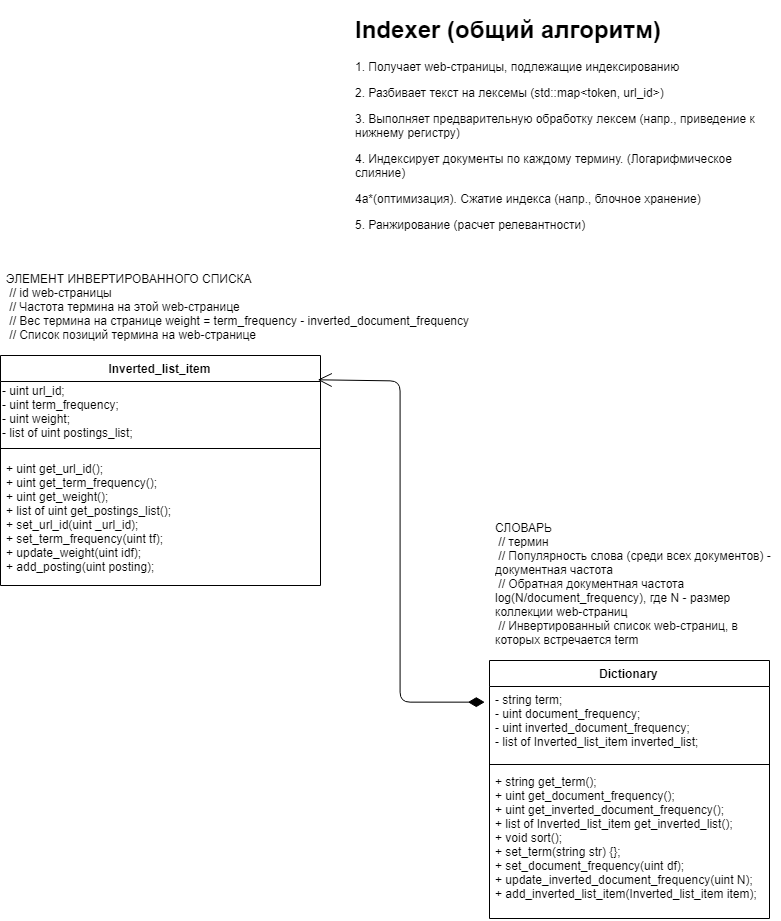

The diagram above was exported from draw.io. Its source (the exported page's mxGraphModel, read from the mxfile embedded in the PNG):
<mxGraphModel dx="1021" dy="566" grid="1" gridSize="10" guides="1" tooltips="1" connect="1" arrows="1" fold="1" page="1" pageScale="1" pageWidth="827" pageHeight="1169" math="0" shadow="0">
  <root>
    <mxCell id="F_8BcMofOGIqsGmml6-X-0" />
    <mxCell id="F_8BcMofOGIqsGmml6-X-1" parent="F_8BcMofOGIqsGmml6-X-0" />
    <mxCell id="Hv_jQtHDBkf5XwUZug7c-3" value="Inverted_list_item" style="swimlane;fontStyle=1;align=center;verticalAlign=top;childLayout=stackLayout;horizontal=1;startSize=26;horizontalStack=0;resizeParent=1;resizeParentMax=0;resizeLast=0;collapsible=1;marginBottom=0;" parent="F_8BcMofOGIqsGmml6-X-1" vertex="1">
      <mxGeometry x="30" y="385" width="320" height="230" as="geometry" />
    </mxCell>
    <mxCell id="Hv_jQtHDBkf5XwUZug7c-4" value="&lt;div&gt;- uint url_id;&amp;nbsp;&lt;/div&gt;&lt;div&gt;- uint term_frequency;&amp;nbsp;&lt;/div&gt;&lt;div&gt;- uint weight;&amp;nbsp;&lt;/div&gt;&lt;div&gt;- list of uint postings_list;&amp;nbsp;&lt;/div&gt;" style="text;html=1;resizable=0;points=[];autosize=1;align=left;verticalAlign=top;spacingTop=-4;" parent="Hv_jQtHDBkf5XwUZug7c-3" vertex="1">
      <mxGeometry y="26" width="320" height="60" as="geometry" />
    </mxCell>
    <mxCell id="Hv_jQtHDBkf5XwUZug7c-5" value="" style="line;strokeWidth=1;fillColor=none;align=left;verticalAlign=middle;spacingTop=-1;spacingLeft=3;spacingRight=3;rotatable=0;labelPosition=right;points=[];portConstraint=eastwest;" parent="Hv_jQtHDBkf5XwUZug7c-3" vertex="1">
      <mxGeometry y="86" width="320" height="14" as="geometry" />
    </mxCell>
    <mxCell id="Hv_jQtHDBkf5XwUZug7c-6" value="+ uint get_url_id();&#10;+ uint get_term_frequency();&#10;+ uint get_weight(); &#10;+ list of uint get_postings_list();&#10;+ set_url_id(uint _url_id);&#10;+ set_term_frequency(uint tf);&#10;+ update_weight(uint idf);&#10;+ add_posting(uint posting);" style="text;strokeColor=none;fillColor=none;align=left;verticalAlign=top;spacingLeft=4;spacingRight=4;overflow=hidden;rotatable=0;points=[[0,0.5],[1,0.5]];portConstraint=eastwest;" parent="Hv_jQtHDBkf5XwUZug7c-3" vertex="1">
      <mxGeometry y="100" width="320" height="130" as="geometry" />
    </mxCell>
    <mxCell id="Hv_jQtHDBkf5XwUZug7c-15" value="Dictionary" style="swimlane;fontStyle=1;align=center;verticalAlign=top;childLayout=stackLayout;horizontal=1;startSize=26;horizontalStack=0;resizeParent=1;resizeParentMax=0;resizeLast=0;collapsible=1;marginBottom=0;" parent="F_8BcMofOGIqsGmml6-X-1" vertex="1">
      <mxGeometry x="519" y="690" width="280" height="258" as="geometry" />
    </mxCell>
    <mxCell id="Hv_jQtHDBkf5XwUZug7c-16" value="- string term; &#10;- uint document_frequency; &#10;- uint inverted_document_frequency; &#10;- list of Inverted_list_item inverted_list; " style="text;strokeColor=none;fillColor=none;align=left;verticalAlign=top;spacingLeft=4;spacingRight=4;overflow=hidden;rotatable=0;points=[[0,0.5],[1,0.5]];portConstraint=eastwest;" parent="Hv_jQtHDBkf5XwUZug7c-15" vertex="1">
      <mxGeometry y="26" width="280" height="74" as="geometry" />
    </mxCell>
    <mxCell id="Hv_jQtHDBkf5XwUZug7c-17" value="" style="line;strokeWidth=1;fillColor=none;align=left;verticalAlign=middle;spacingTop=-1;spacingLeft=3;spacingRight=3;rotatable=0;labelPosition=right;points=[];portConstraint=eastwest;" parent="Hv_jQtHDBkf5XwUZug7c-15" vertex="1">
      <mxGeometry y="100" width="280" height="8" as="geometry" />
    </mxCell>
    <mxCell id="Hv_jQtHDBkf5XwUZug7c-18" value="+ string get_term();&#10;+ uint get_document_frequency();&#10;+ uint get_inverted_document_frequency();&#10;+ list of Inverted_list_item get_inverted_list();&#10;+ void sort();&#10;+ set_term(string str) {};&#10;+ set_document_frequency(uint df);&#10;+ update_inverted_document_frequency(uint N);&#10;+ add_inverted_list_item(Inverted_list_item item);" style="text;strokeColor=none;fillColor=none;align=left;verticalAlign=top;spacingLeft=4;spacingRight=4;overflow=hidden;rotatable=0;points=[[0,0.5],[1,0.5]];portConstraint=eastwest;" parent="Hv_jQtHDBkf5XwUZug7c-15" vertex="1">
      <mxGeometry y="108" width="280" height="150" as="geometry" />
    </mxCell>
    <mxCell id="Hv_jQtHDBkf5XwUZug7c-28" value="" style="endArrow=open;html=1;endSize=12;startArrow=diamondThin;startSize=14;startFill=1;edgeStyle=orthogonalEdgeStyle;align=left;verticalAlign=bottom;exitX=-0.017;exitY=0.219;exitDx=0;exitDy=0;exitPerimeter=0;entryX=0.99;entryY=0.107;entryDx=0;entryDy=0;entryPerimeter=0;" parent="F_8BcMofOGIqsGmml6-X-1" source="Hv_jQtHDBkf5XwUZug7c-16" target="Hv_jQtHDBkf5XwUZug7c-3" edge="1">
      <mxGeometry x="-1" y="3" relative="1" as="geometry">
        <mxPoint x="308.8965517241379" y="931.1034482758623" as="sourcePoint" />
        <mxPoint x="429" y="711" as="targetPoint" />
        <Array as="points">
          <mxPoint x="430" y="732" />
          <mxPoint x="430" y="410" />
        </Array>
      </mxGeometry>
    </mxCell>
    <mxCell id="ATLJjb8NNTwaOQcJbK2D-0" value="СЛОВАРЬ&#10; // термин&#10; // Популярность слова (среди всех документов) - документная частота&#10; // Обратная документная частота log(N/document_frequency), где N - размер коллекции web-страниц&#10; // Инвертированный список web-страниц, в которых встречается term" style="text;strokeColor=none;fillColor=none;align=left;verticalAlign=top;spacingLeft=4;spacingRight=4;overflow=hidden;rotatable=0;points=[[0,0.5],[1,0.5]];portConstraint=eastwest;horizontal=1;whiteSpace=wrap;" parent="F_8BcMofOGIqsGmml6-X-1" vertex="1">
      <mxGeometry x="519" y="544" width="291" height="140" as="geometry" />
    </mxCell>
    <mxCell id="ATLJjb8NNTwaOQcJbK2D-6" value="ЭЛЕМЕНТ ИНВЕРТИРОВАННОГО СПИСКА&#10; // id web-страницы&#10; // Частота термина на этой web-странице&#10; // Вес термина на странице weight = term_frequency - inverted_document_frequency&#10; // Список позиций термина на web-странице" style="text;strokeColor=none;fillColor=none;align=left;verticalAlign=top;spacingLeft=4;spacingRight=4;overflow=hidden;rotatable=0;points=[[0,0.5],[1,0.5]];portConstraint=eastwest;horizontal=1;whiteSpace=wrap;" parent="F_8BcMofOGIqsGmml6-X-1" vertex="1">
      <mxGeometry x="30" y="295" width="490" height="87" as="geometry" />
    </mxCell>
    <mxCell id="iR8eokvMK6h1Pi7oFgfN-1" value="&lt;h1&gt;Indexer (общий алгоритм)&lt;/h1&gt;&lt;p&gt;1. Получает web-страницы, подлежащие индексированию&lt;/p&gt;&lt;p&gt;2. Разбивает текст на лексемы (std::map&amp;lt;token, url_id&amp;gt;)&lt;/p&gt;&lt;p&gt;3. Выполняет предварительную обработку лексем (напр., приведение к нижнему регистру)&lt;/p&gt;&lt;p&gt;4. Индексирует документы по каждому термину. (Логарифмическое слияние)&amp;nbsp;&lt;/p&gt;&lt;p&gt;4а*(оптимизация). Сжатие индекса (напр., блочное хранение)&lt;/p&gt;&lt;p&gt;5. Ранжирование (расчет релевантности)&lt;/p&gt;" style="text;html=1;strokeColor=none;fillColor=none;spacing=5;spacingTop=-20;whiteSpace=wrap;overflow=hidden;rounded=0;" parent="F_8BcMofOGIqsGmml6-X-1" vertex="1">
      <mxGeometry x="380" y="40" width="419" height="230" as="geometry" />
    </mxCell>
  </root>
</mxGraphModel>